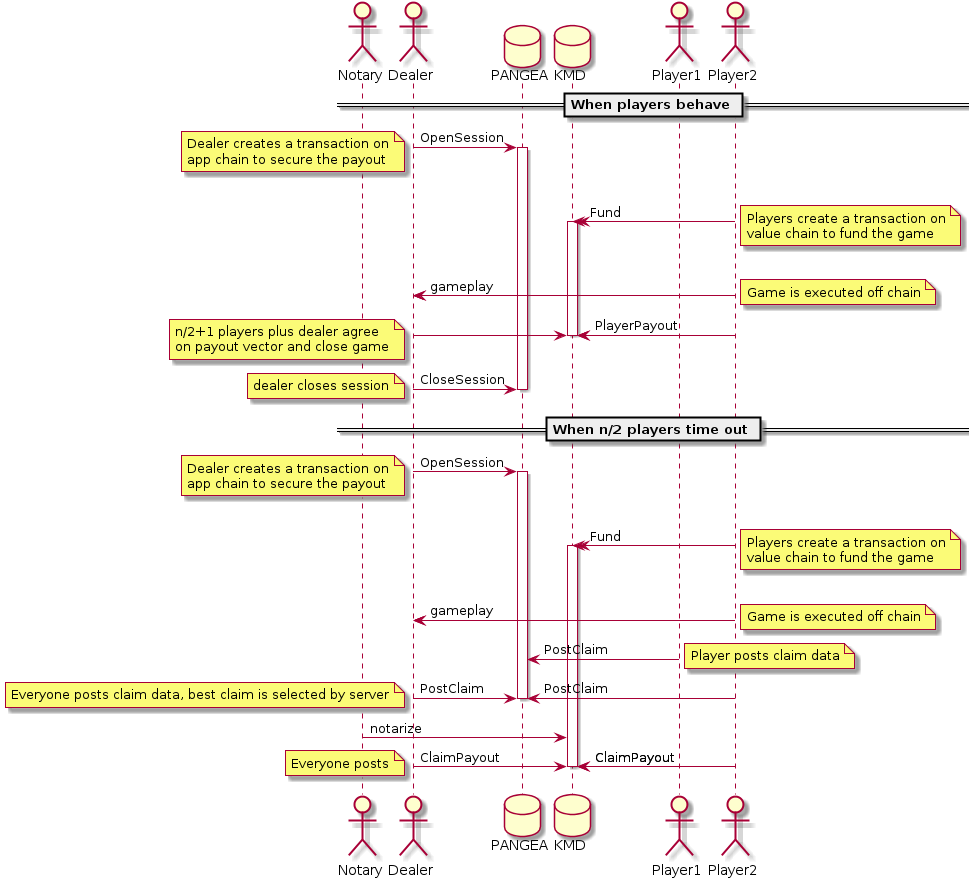

The diagram above was rendered by PlantUML. Its source (embedded in the PNG):
@startuml
!pragma teoz true
skinparam backgroundColor white
actor Notary
actor Dealer
database PANGEA
database KMD
actor Player1
actor Player2

== When players behave ==

Dealer -> PANGEA: OpenSession
activate PANGEA
note left: Dealer creates a transaction on\napp chain to secure the payout

Player1 -> KMD: Fund
& Player2 -> KMD: \t
activate KMD
note right: Players create a transaction on\nvalue chain to fund the game

Player1 -> Dealer: gameplay
& Player2 -> Dealer: \t
note right: Game is executed off chain

Player1 -> KMD: PlayerPayout
& Player2 -> KMD: \t
& Dealer -> KMD: \t
note left: n/2+1 players plus dealer agree\non payout vector and close game
deactivate KMD

Dealer -> PANGEA: CloseSession
deactivate PANGEA
note left: dealer closes session

== When n/2 players time out ==

Dealer -> PANGEA: OpenSession
activate PANGEA
note left: Dealer creates a transaction on\napp chain to secure the payout

Player1 -> KMD: Fund
& Player2 -> KMD: \t
activate KMD
note right: Players create a transaction on\nvalue chain to fund the game

Player1 -> Dealer: gameplay
& Player2 -> Dealer: \t
note right: Game is executed off chain

Player1 -> PANGEA: PostClaim
note right: Player posts claim data

Player2 -> PANGEA: PostClaim
& Dealer -> PANGEA: PostClaim
note left: Everyone posts claim data, best claim is selected by server
deactivate PANGEA

Notary -> KMD: notarize

Player1 -> KMD: ClaimPayout
& Player2 -> KMD: ClaimPayout
& Dealer -> KMD: ClaimPayout
note left: Everyone posts 

deactivate KMD

@enduml